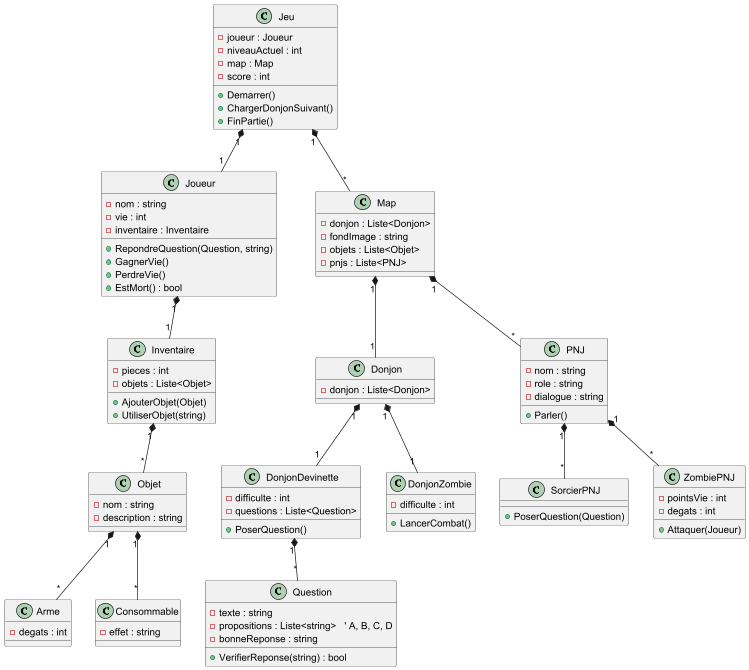

The diagram above was rendered by PlantUML. Its source (embedded in the PNG):
@startuml
' ===================== CLASSE PRINCIPALE =====================
class Jeu {
  - joueur : Joueur
  - niveauActuel : int
  - map : Map
  - score : int
  + Demarrer()
  + ChargerDonjonSuivant()
  + FinPartie()
}

' ===================== JOUEUR =====================
class Joueur {
  - nom : string
  - vie : int
  - inventaire : Inventaire
  + RepondreQuestion(Question, string)
  + GagnerVie()
  + PerdreVie()
  + EstMort() : bool
}

class Inventaire {
  - pieces : int
  - objets : Liste<Objet>
  + AjouterObjet(Objet)
  + UtiliserObjet(string)
}

class Objet {
  - nom : string
  - description : string
}

class Arme {
  - degats : int
}

class Consommable {
  - effet : string
}

' ===================== MAPS-DONJON =====================
class Map {
  - donjon : Liste<Donjon>
  - fondImage : string
  - objets : Liste<Objet>
  - pnjs : Liste<PNJ>
}

class Donjon {
  - donjon : Liste<Donjon>
}

class DonjonDevinette {
  - difficulte : int
  - questions : Liste<Question>
  + PoserQuestion()
}

class DonjonZombie {
  - difficulte : int
  + LancerCombat()
}

' ===================== PNJ =====================
class PNJ {
  - nom : string
  - role : string
  - dialogue : string
  + Parler()
}

class SorcierPNJ {
  + PoserQuestion(Question)
}

class ZombiePNJ {
  - pointsVie : int
  - degats : int
  + Attaquer(Joueur)
}

class Question {
  - texte : string
  - propositions : Liste<string>   ' A, B, C, D
  - bonneReponse : string
  + VerifierReponse(string) : bool
}

' ===================== RELATIONS =====================
Jeu "1" *-- "*" Map
Map"1" *-- "1" Donjon
Jeu "1" *-- "1" Joueur
Joueur "1" *-- "1" Inventaire
Inventaire "1" *-- "*" Objet
Objet "1" *-- "*" Arme
Objet "1" *-- "*" Consommable
Map "1" *-- "*" PNJ
PNJ "1" *-- "*" SorcierPNJ
PNJ "1" *-- "*" ZombiePNJ
Donjon"1" *-- "1" DonjonDevinette
Donjon"1" *-- "1" DonjonZombie
DonjonDevinette "1" *-- "*" Question


@enduml